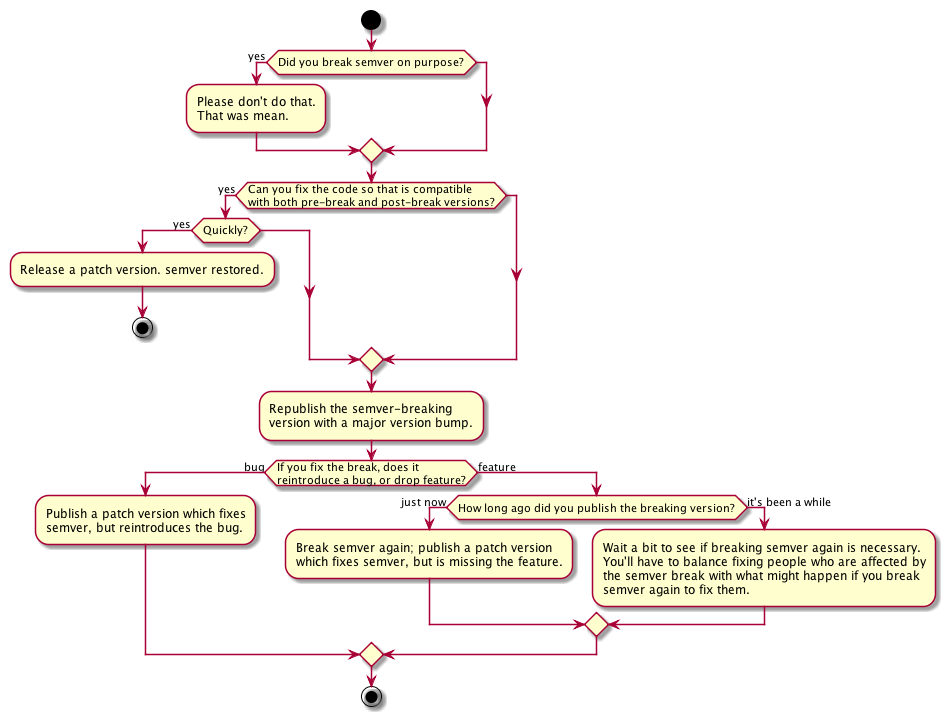

The diagram above was rendered by PlantUML. Its source (embedded in the PNG):
@startuml

start

if (Did you break semver on purpose?) then (yes)
   :Please don't do that.\nThat was mean.;
endif

if (Can you fix the code so that is compatible\nwith both pre-break and post-break versions?) then (yes)
   if (Quickly?) then (yes)
      :Release a patch version. semver restored.;
      stop
   endif
endif

:Republish the semver-breaking\nversion with a major version bump.;

if (If you fix the break, does it \nreintroduce a bug, or drop feature?) then (bug)
   :Publish a patch version which fixes\nsemver, but reintroduces the bug.;
else (feature)
   if (How long ago did you publish the breaking version?) then (just now)
     :Break semver again; publish a patch version\nwhich fixes semver, but is missing the feature.;
   else (it's been a while)
     :Wait a bit to see if breaking semver again is necessary.\nYou'll have to balance fixing people who are affected by\nthe semver break with what might happen if you break\nsemver again to fix them.;
   endif
endif
stop

@enduml